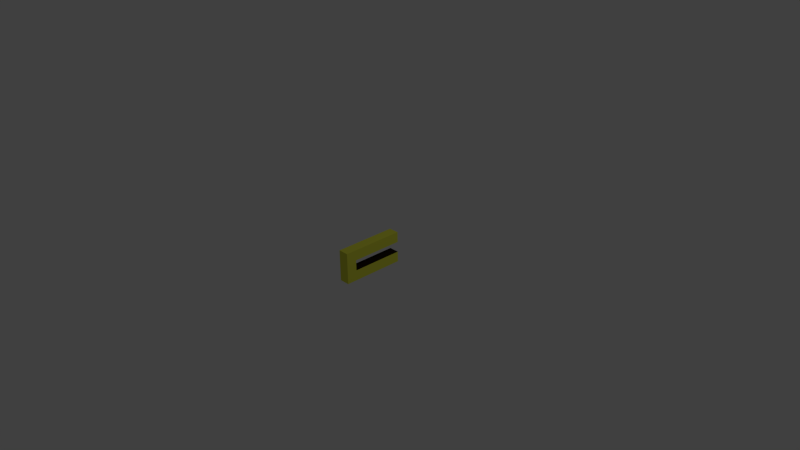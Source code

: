 # Source: rozetka-new.blend  (saved by Blender 2.73.0; exported with 4.5.12 LTS)
import bpy
from mathutils import Matrix  # noqa: F401  (used for matrix-valued properties, if any)

bpy.ops.wm.read_factory_settings(use_empty=True)
scene = bpy.context.scene
scene.name = 'Scene'

# ---- collections
col_collection_1 = bpy.data.collections.new('Collection 1'); scene.collection.children.link(col_collection_1)

# ---- materials (node trees are filled in below, after node groups)
mat_material1 = bpy.data.materials.new('Material1')
mat_material1.alpha_threshold = 0.0
mat_material1.use_transparent_shadow = False
mat_material1.diffuse_color = (0.7806, 0.8, 0.06568, 1.0)
mat_material1.roughness = 0.5
mat_material2 = bpy.data.materials.new('Material2')
mat_material2.alpha_threshold = 0.0
mat_material2.use_transparent_shadow = False
mat_material2.diffuse_color = (0.02365, 0.01398, 0.003122, 1.0)
mat_material2.roughness = 0.5

# ---- material node trees

# ---- world
world_world = bpy.data.worlds.new('World'); scene.world = world_world
world_world.color = (0.05088, 0.05088, 0.05088)
world_world.use_sun_shadow = False
world_world.sun_shadow_jitter_overblur = 0.0
world_world.cycles.sampling_method = 'MANUAL'
world_world.cycles.sample_map_resolution = 256

# ---- cameras
cam_camera = bpy.data.cameras.new('Camera')
cam_camera.clip_end = 100.0
cam_camera.lens = 35.0
cam_camera.sensor_width = 32.0
cam_camera.sensor_height = 18.0
cam_camera.ortho_scale = 7.314
cam_camera.dof.focus_distance = 0.0
cam_camera.dof.aperture_fstop = 128.0

# ---- lights
light_lamp = bpy.data.lights.new('Lamp', 'POINT')
light_lamp.transmission_factor = 0.0
light_lamp.cutoff_distance = 30.0
light_lamp.energy = 100.0
light_lamp.shadow_buffer_clip_start = 1.001
light_lamp.shadow_soft_size = 0.1
light_lamp.shadow_maximum_resolution = 0.006
light_lamp.use_absolute_resolution = True
light_lamp.cycles.use_multiple_importance_sampling = False

# ---- meshes
me_cube = bpy.data.meshes.new('Cube')
me_cube.from_pydata([(-0.1429, -1.0, -0.4286), (-0.1429, -1.0, 0.4286), (0.1429, -1.0, -0.4286), (0.1429, -1.0, 0.4286), (0.1429, -0.7143, 0.4286), (0.1429, -0.7143, -0.4286), (0.1429, -0.7143, 0.1429), (0.1429, -0.7143, -0.1429), (-0.1429, -0.7143, -0.4286), (-0.1429, -0.7143, 0.4286), (-0.1429, -0.7143, -0.1429), (-0.1429, -0.7143, 0.1429), (-0.1429, 0.7143, 0.4286), (-0.1429, 0.7143, 0.1429), (-0.1429, 0.7143, -0.4286), (-0.1429, 0.7143, -0.1429), (0.1429, 0.7143, -0.1429), (0.1429, 0.7143, -0.4286), (0.1429, 0.7143, 0.1429), (0.1429, 0.7143, 0.4286)], [], [(0, 2, 3, 1), (4, 3, 2, 5, 7, 6), (8, 0, 1, 9), (6, 7, 10, 11), (9, 12, 13, 11), (14, 15, 16, 17), (5, 17, 16, 7), (12, 19, 18, 13), (8, 10, 15, 14), (6, 11, 13, 18), (2, 0, 14, 17), (7, 16, 15, 10), (3, 19, 12, 1), (4, 6, 18, 19)])
me_cube.polygons.foreach_set('material_index', [0, 0, 0, 1, 0, 1, 0, 1, 0, 1, 0, 1, 0, 0])
me_cube.materials.append(mat_material1)
me_cube.materials.append(mat_material2)
me_cube.use_remesh_preserve_volume = False
me_cube.use_remesh_preserve_attributes = False
me_cube.use_mirror_vertex_groups = False
me_cube.update()

# ---- objects
ob_cube = bpy.data.objects.new('Cube', me_cube)
ob_lamp = bpy.data.objects.new('Lamp', light_lamp)
ob_camera = bpy.data.objects.new('Camera', cam_camera)

# ---- transforms, parenting, visibility, modifiers, constraints
ob_cube.location = (0.0, 0.0, 0.0)
ob_cube.scale = (0.5, 0.5, 0.5)
ob_cube.lock_location = (True, True, True)
ob_cube.lock_rotation = (True, True, True)
ob_cube.lock_rotations_4d = False
ob_cube.lock_scale = (True, True, True)
ob_cube.empty_display_type = 'ARROWS'
ob_cube.lineart.crease_threshold = 0.0
ob_lamp.location = (4.076, 1.005, 5.904)
ob_lamp.rotation_euler = (0.6503, 0.05522, 1.866)
ob_lamp.lock_rotations_4d = False
ob_lamp.empty_display_type = 'ARROWS'
ob_lamp.color = (0.0, 0.0, 0.0, 0.0)
ob_lamp.lineart.crease_threshold = 0.0
ob_camera.location = (7.481, -6.508, 5.344)
ob_camera.rotation_euler = (1.109, 0.01082, 0.8149)
ob_camera.lock_rotations_4d = False
ob_camera.empty_display_type = 'ARROWS'
ob_camera.color = (0.0, 0.0, 0.0, 0.0)
ob_camera.display_type = 'WIRE'
ob_camera.lineart.crease_threshold = 0.0

# ---- collection membership
col_collection_1.objects.link(ob_cube)
col_collection_1.objects.link(ob_lamp)
col_collection_1.objects.link(ob_camera)

# ---- scene / render settings (as saved in the file)
scene.camera = ob_camera
scene.frame_start = 1; scene.frame_end = 250; scene.frame_set(1)
scene.render.engine = 'BLENDER_EEVEE_NEXT'
scene.render.resolution_percentage = 50
scene.render.dither_intensity = 0.0
scene.cycles.use_denoising = False
scene.cycles.samples = 10
scene.cycles.sampling_pattern = 'TABULATED_SOBOL'
scene.cycles.light_sampling_threshold = 0.0
scene.cycles.use_adaptive_sampling = False
scene.cycles.use_light_tree = False
scene.cycles.blur_glossy = 0.0
scene.cycles.pixel_filter_type = 'GAUSSIAN'
scene.cycles.sample_clamp_indirect = 0.0
scene.view_settings.view_transform = 'Standard'
bpy.context.view_layer.update()
